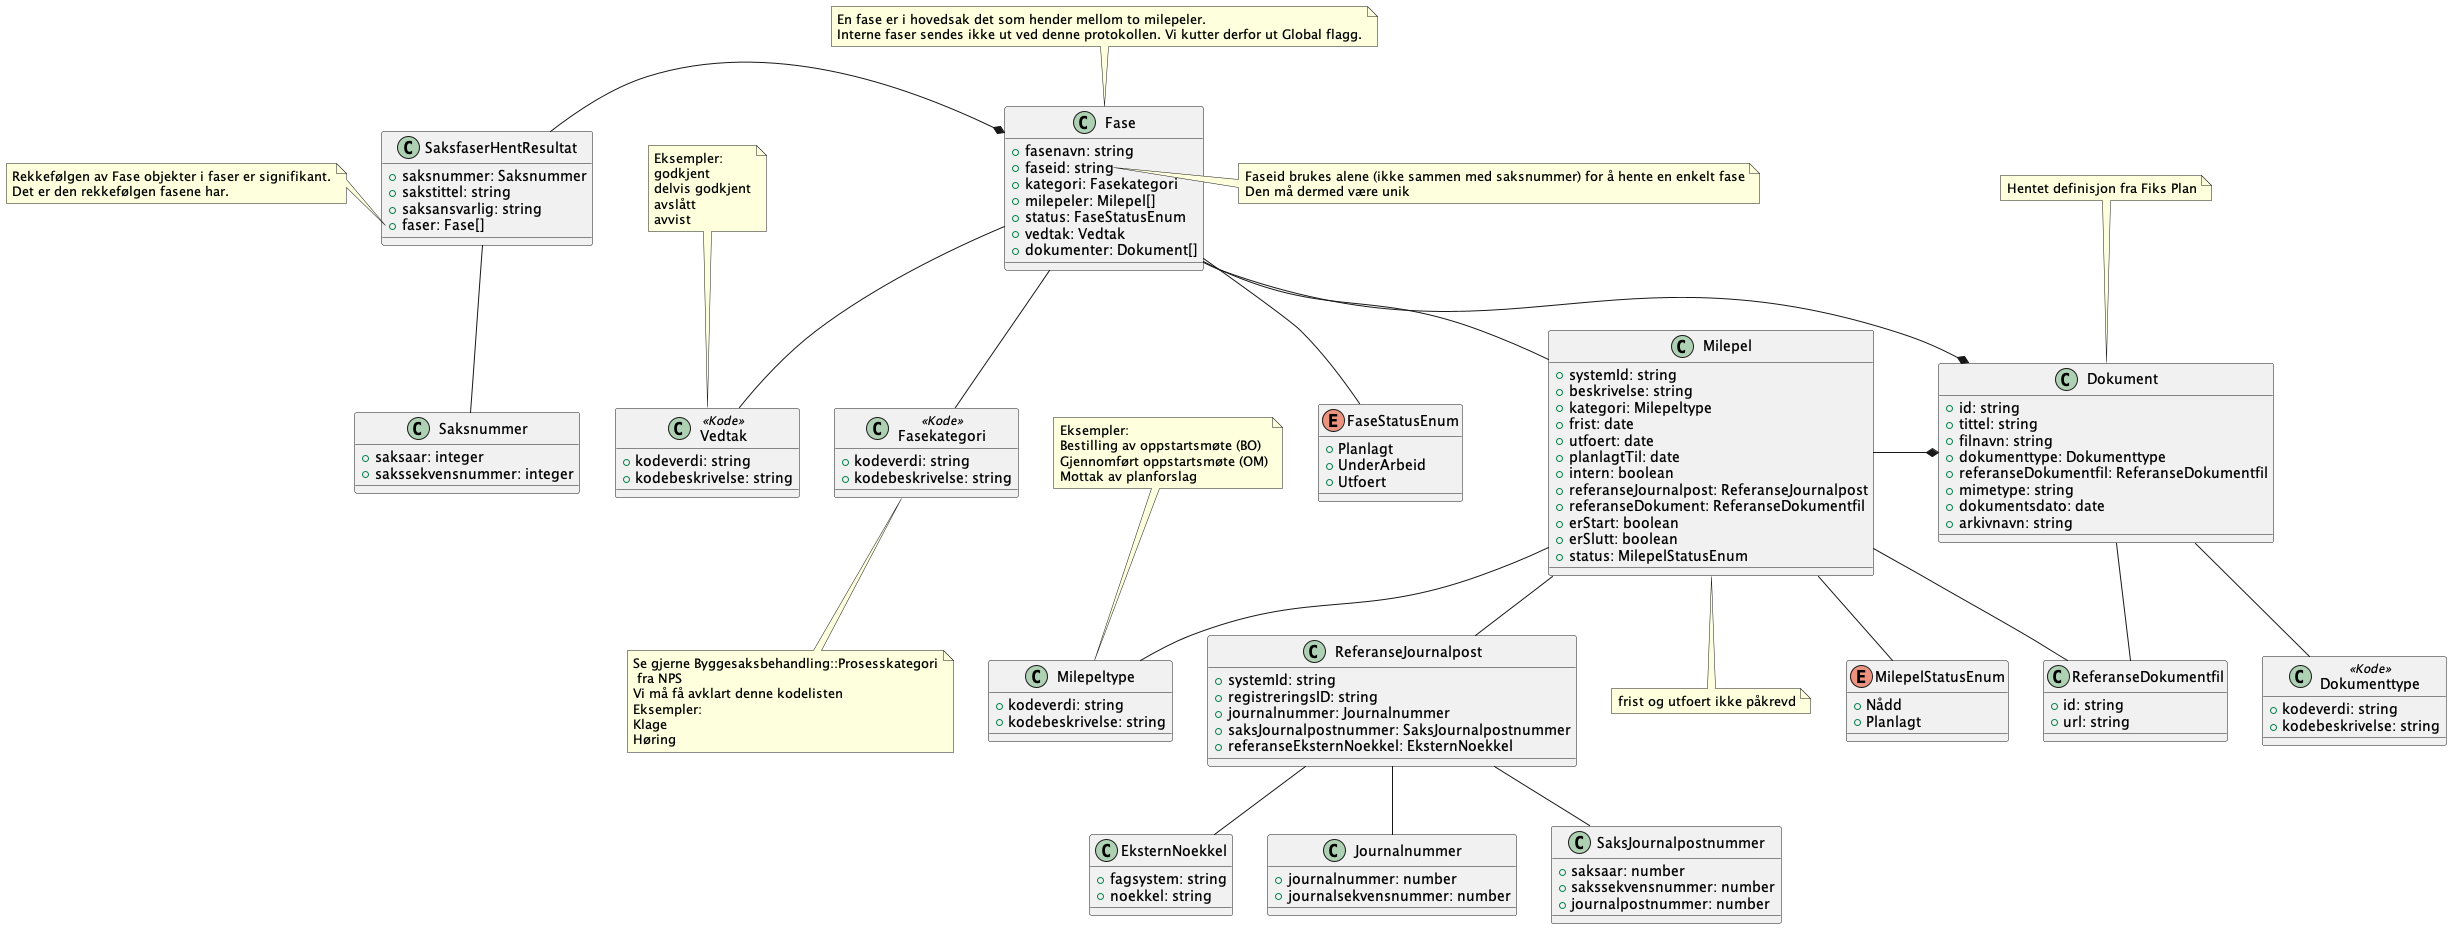

The diagram above was rendered by PlantUML. Its source (embedded in the PNG):
@startuml
!include ./../no.ks.fiks.saksfaser.v1.felles.dokument/classdiagram.pu
!include ./../no.ks.fiks.saksfaser.v1.felles.fase/classdiagram.pu
!include ./../no.ks.fiks.saksfaser.v1.felles.milepel/classdiagram.pu
!include ./../no.ks.fiks.saksfaser.v1.felles.saksnummer/classdiagram.pu

class SaksfaserHentResultat {
    +saksnummer: Saksnummer
    +sakstittel: string
    +saksansvarlig: string
    +faser: Fase[]
}

note left of SaksfaserHentResultat::faser
    Rekkefølgen av Fase objekter i faser er signifikant.
    Det er den rekkefølgen fasene har.
end note

SaksfaserHentResultat -* Fase
SaksfaserHentResultat -- Saksnummer


note right of Fase::faseid
    Faseid brukes alene (ikke sammen med saksnummer) for å hente en enkelt fase
    Den må dermed være unik 
end note

Fase -- Milepel
Fase -* Dokument
Milepel -* Dokument

@enduml